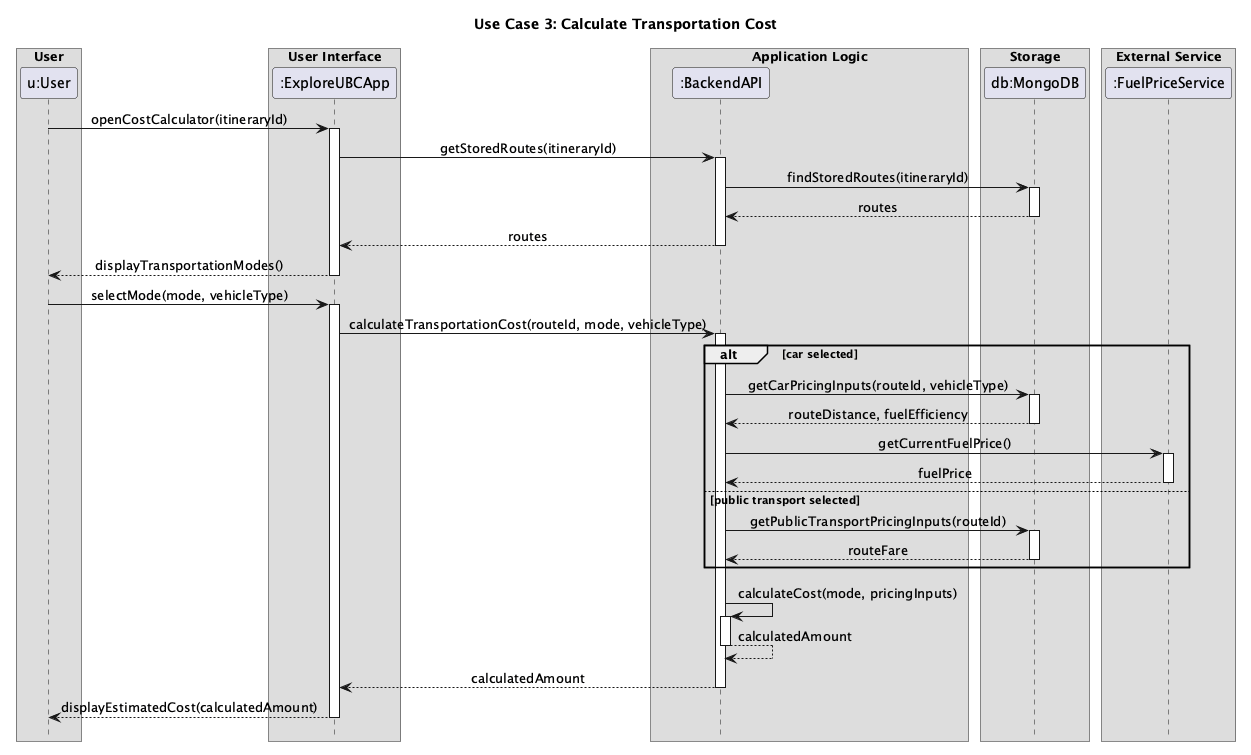

The diagram above was rendered by PlantUML. Its source (embedded in the PNG):
@startuml
title Use Case 3: Calculate Transportation Cost

skinparam ArrowFontStyle plain
skinparam ParticipantStyle rectangle
skinparam Shadowing false
skinparam DefaultTextAlignment center
skinparam SequenceMessageAlign center
skinparam SequenceBoxFontSize 15
skinparam SequenceBoxPadding 0
skinparam FontName Arial
hide footbox

box "User"
participant "u:User" as User
end box

box "User Interface"
participant ":ExploreUBCApp" as App
end box

box "Application Logic"
participant ":BackendAPI" as Backend
end box

box "Storage"
participant "db:MongoDB" as DB
end box

box "External Service"
participant ":FuelPriceService" as FuelPriceService
end box

User -> App : openCostCalculator(itineraryId)
activate App
App -> Backend : getStoredRoutes(itineraryId)
activate Backend
Backend -> DB : findStoredRoutes(itineraryId)
activate DB
DB --> Backend : routes
deactivate DB
Backend --> App : routes
deactivate Backend
App --> User : displayTransportationModes()
deactivate App

User -> App : selectMode(mode, vehicleType)
activate App
App -> Backend : calculateTransportationCost(routeId, mode, vehicleType)
activate Backend

alt car selected
    Backend -> DB : getCarPricingInputs(routeId, vehicleType)
    activate DB
    DB --> Backend : routeDistance, fuelEfficiency
    deactivate DB
    Backend -> FuelPriceService : getCurrentFuelPrice()
    activate FuelPriceService
    FuelPriceService --> Backend : fuelPrice
    deactivate FuelPriceService
else public transport selected
    Backend -> DB : getPublicTransportPricingInputs(routeId)
    activate DB
    DB --> Backend : routeFare
    deactivate DB
end

Backend -> Backend : calculateCost(mode, pricingInputs)
activate Backend
Backend --> Backend : calculatedAmount
deactivate Backend
Backend --> App : calculatedAmount
deactivate Backend
App --> User : displayEstimatedCost(calculatedAmount)
deactivate App

@enduml